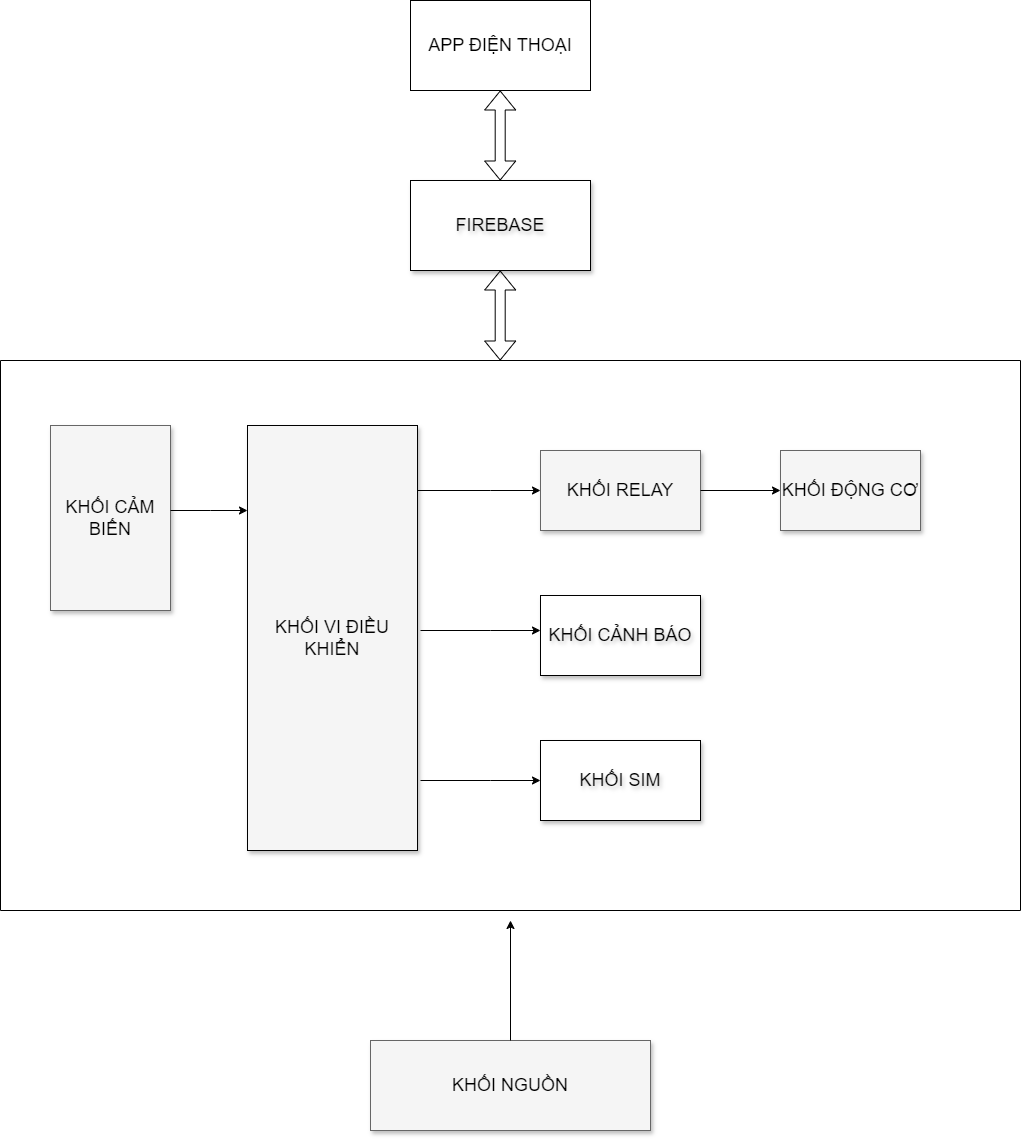

The diagram above was exported from draw.io. Its source (the exported page's mxGraphModel, read from the mxfile embedded in the PNG):
<mxGraphModel dx="1035" dy="551" grid="1" gridSize="10" guides="1" tooltips="1" connect="1" arrows="1" fold="1" page="1" pageScale="1.5" pageWidth="1169" pageHeight="826" background="none" math="0" shadow="0">
  <root>
    <mxCell id="0" style=";html=1;" />
    <mxCell id="1" style=";html=1;" parent="0" />
    <mxCell id="3a17f1ce550125da-11" value="KHỐI NGUỒN" style="whiteSpace=wrap;html=1;shadow=1;fontSize=18;fillColor=#f5f5f5;strokeColor=#666666;" parent="1" vertex="1">
      <mxGeometry x="910" y="1080" width="280" height="90" as="geometry" />
    </mxCell>
    <mxCell id="KlUG3_Rn-WNHoqPZEWWg-9" value="&lt;font style=&quot;font-size: 18px;&quot;&gt;FIREBASE&lt;/font&gt;" style="rounded=0;whiteSpace=wrap;html=1;shadow=1;textShadow=1;" parent="1" vertex="1">
      <mxGeometry x="950" y="220" width="180" height="90" as="geometry" />
    </mxCell>
    <mxCell id="KlUG3_Rn-WNHoqPZEWWg-18" value="&lt;font style=&quot;font-size: 18px;&quot;&gt;APP ĐIỆN THOẠI&lt;/font&gt;" style="rounded=0;whiteSpace=wrap;html=1;" parent="1" vertex="1">
      <mxGeometry x="950" y="40" width="180" height="90" as="geometry" />
    </mxCell>
    <mxCell id="KlUG3_Rn-WNHoqPZEWWg-19" value="" style="swimlane;startSize=0;" parent="1" vertex="1">
      <mxGeometry x="540" y="400" width="1020" height="550" as="geometry" />
    </mxCell>
    <mxCell id="3a17f1ce550125da-4" value="KHỐI RELAY" style="whiteSpace=wrap;html=1;shadow=1;fontSize=18;fillColor=#f5f5f5;strokeColor=#666666;" parent="KlUG3_Rn-WNHoqPZEWWg-19" vertex="1">
      <mxGeometry x="540" y="90" width="160" height="80" as="geometry" />
    </mxCell>
    <mxCell id="3a17f1ce550125da-5" value="KHỐI ĐỘNG CƠ" style="whiteSpace=wrap;html=1;shadow=1;fontSize=18;fillColor=#f5f5f5;strokeColor=#666666;" parent="KlUG3_Rn-WNHoqPZEWWg-19" vertex="1">
      <mxGeometry x="780" y="90" width="140" height="80" as="geometry" />
    </mxCell>
    <mxCell id="KlUG3_Rn-WNHoqPZEWWg-10" value="" style="endArrow=classic;html=1;rounded=0;exitX=1;exitY=0.5;exitDx=0;exitDy=0;entryX=0;entryY=0.5;entryDx=0;entryDy=0;" parent="KlUG3_Rn-WNHoqPZEWWg-19" source="3a17f1ce550125da-4" target="3a17f1ce550125da-5" edge="1">
      <mxGeometry width="50" height="50" relative="1" as="geometry">
        <mxPoint x="390" y="450" as="sourcePoint" />
        <mxPoint x="440" y="400" as="targetPoint" />
        <Array as="points" />
      </mxGeometry>
    </mxCell>
    <mxCell id="KlUG3_Rn-WNHoqPZEWWg-25" value="&lt;font style=&quot;font-size: 18px;&quot;&gt;KHỐI CẢNH BÁO&lt;/font&gt;" style="rounded=0;whiteSpace=wrap;html=1;shadow=1;textShadow=1;strokeColor=default;" parent="KlUG3_Rn-WNHoqPZEWWg-19" vertex="1">
      <mxGeometry x="540" y="235" width="160" height="80" as="geometry" />
    </mxCell>
    <mxCell id="KlUG3_Rn-WNHoqPZEWWg-27" value="&lt;span style=&quot;font-size: 18px;&quot;&gt;KHỐI SIM&lt;/span&gt;" style="rounded=0;whiteSpace=wrap;html=1;shadow=1;textShadow=1;" parent="KlUG3_Rn-WNHoqPZEWWg-19" vertex="1">
      <mxGeometry x="540" y="380" width="160" height="80" as="geometry" />
    </mxCell>
    <mxCell id="KlUG3_Rn-WNHoqPZEWWg-28" style="edgeStyle=elbowEdgeStyle;rounded=0;html=1;startArrow=none;startFill=0;jettySize=auto;orthogonalLoop=1;fontSize=18;elbow=vertical;" parent="KlUG3_Rn-WNHoqPZEWWg-19" edge="1">
      <mxGeometry relative="1" as="geometry">
        <mxPoint x="420" y="420" as="sourcePoint" />
        <mxPoint x="540" y="420" as="targetPoint" />
        <Array as="points">
          <mxPoint x="490" y="420" />
        </Array>
      </mxGeometry>
    </mxCell>
    <mxCell id="3a17f1ce550125da-2" value="KHỐI VI ĐIỀU KHIỂN" style="whiteSpace=wrap;html=1;shadow=1;fontSize=18;fillColor=#f5f5f5;strokeColor=default;" parent="KlUG3_Rn-WNHoqPZEWWg-19" vertex="1">
      <mxGeometry x="247" y="65" width="170" height="425" as="geometry" />
    </mxCell>
    <mxCell id="3a17f1ce550125da-13" style="edgeStyle=elbowEdgeStyle;rounded=0;html=1;startArrow=none;startFill=0;jettySize=auto;orthogonalLoop=1;fontSize=18;elbow=vertical;" parent="KlUG3_Rn-WNHoqPZEWWg-19" source="3a17f1ce550125da-2" target="3a17f1ce550125da-4" edge="1">
      <mxGeometry relative="1" as="geometry">
        <Array as="points">
          <mxPoint x="490" y="130" />
        </Array>
      </mxGeometry>
    </mxCell>
    <mxCell id="QL-ePt24ADtHwc84lR-9-1" style="edgeStyle=orthogonalEdgeStyle;rounded=0;orthogonalLoop=1;jettySize=auto;html=1;exitX=0.5;exitY=1;exitDx=0;exitDy=0;" parent="KlUG3_Rn-WNHoqPZEWWg-19" source="3a17f1ce550125da-2" target="3a17f1ce550125da-2" edge="1">
      <mxGeometry relative="1" as="geometry" />
    </mxCell>
    <mxCell id="3a17f1ce550125da-8" value="KHỐI CẢM BIẾN" style="whiteSpace=wrap;html=1;shadow=1;fontSize=18;fillColor=#f5f5f5;strokeColor=#666666;" parent="KlUG3_Rn-WNHoqPZEWWg-19" vertex="1">
      <mxGeometry x="50" y="65" width="120" height="185" as="geometry" />
    </mxCell>
    <mxCell id="3a17f1ce550125da-20" style="edgeStyle=elbowEdgeStyle;rounded=0;html=1;startArrow=none;startFill=0;jettySize=auto;orthogonalLoop=1;fontSize=18;elbow=vertical;" parent="KlUG3_Rn-WNHoqPZEWWg-19" edge="1">
      <mxGeometry relative="1" as="geometry">
        <Array as="points">
          <mxPoint x="210" y="150" />
        </Array>
        <mxPoint x="170.00000000000023" y="150" as="sourcePoint" />
        <mxPoint x="247" y="150" as="targetPoint" />
      </mxGeometry>
    </mxCell>
    <mxCell id="KlUG3_Rn-WNHoqPZEWWg-26" style="edgeStyle=elbowEdgeStyle;rounded=0;html=1;startArrow=none;startFill=0;jettySize=auto;orthogonalLoop=1;fontSize=18;elbow=vertical;" parent="KlUG3_Rn-WNHoqPZEWWg-19" edge="1">
      <mxGeometry relative="1" as="geometry">
        <mxPoint x="420" y="270" as="sourcePoint" />
        <mxPoint x="540" y="270" as="targetPoint" />
        <Array as="points">
          <mxPoint x="490" y="270" />
        </Array>
      </mxGeometry>
    </mxCell>
    <mxCell id="KlUG3_Rn-WNHoqPZEWWg-24" value="" style="endArrow=classic;html=1;rounded=0;exitX=0.5;exitY=0;exitDx=0;exitDy=0;" parent="1" source="3a17f1ce550125da-11" edge="1">
      <mxGeometry width="50" height="50" relative="1" as="geometry">
        <mxPoint x="800" y="830" as="sourcePoint" />
        <mxPoint x="1050" y="960" as="targetPoint" />
      </mxGeometry>
    </mxCell>
    <mxCell id="KlUG3_Rn-WNHoqPZEWWg-32" value="" style="shape=flexArrow;endArrow=classic;startArrow=classic;html=1;rounded=0;entryX=0.6;entryY=1;entryDx=0;entryDy=0;entryPerimeter=0;" parent="1" edge="1">
      <mxGeometry width="100" height="100" relative="1" as="geometry">
        <mxPoint x="1039.7" y="400" as="sourcePoint" />
        <mxPoint x="1039.7" y="310.0000000000001" as="targetPoint" />
      </mxGeometry>
    </mxCell>
    <mxCell id="I83RB48A8HBCGqoXgbrr-2" value="" style="shape=flexArrow;endArrow=classic;startArrow=classic;html=1;rounded=0;entryX=0.6;entryY=1;entryDx=0;entryDy=0;entryPerimeter=0;" parent="1" edge="1">
      <mxGeometry width="100" height="100" relative="1" as="geometry">
        <mxPoint x="1039.7" y="220" as="sourcePoint" />
        <mxPoint x="1039.7" y="130.0000000000001" as="targetPoint" />
      </mxGeometry>
    </mxCell>
  </root>
</mxGraphModel>